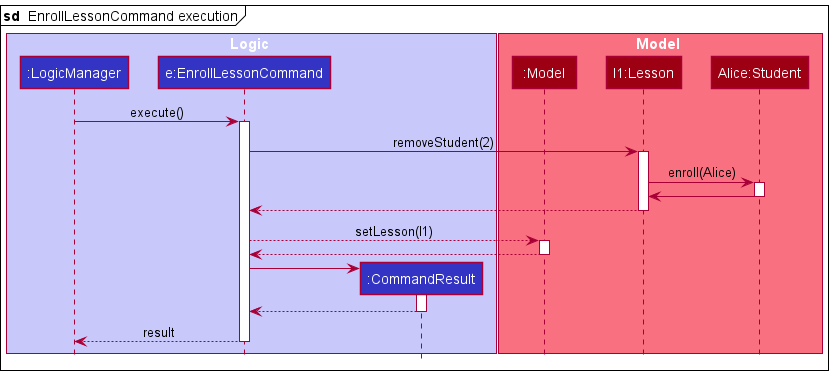

The diagram above was rendered by PlantUML. Its source (embedded in the PNG):
@startuml
!include style.puml

box Logic LOGIC_COLOR_T1
participant ":LogicManager" as LogicManager LOGIC_COLOR
participant "e:EnrollLessonCommand" as EnrollLessonCommand LOGIC_COLOR
participant ":CommandResult" as CommandResult LOGIC_COLOR
end box

box Model MODEL_COLOR_T1
participant ":Model" as Model MODEL_COLOR
participant "l1:Lesson" as Lesson MODEL_COLOR
participant "Alice:Student" as Student MODEL_COLOR
end box

mainframe **sd**  EnrollLessonCommand execution

LogicManager -> EnrollLessonCommand : execute()
activate EnrollLessonCommand

EnrollLessonCommand -> Lesson : removeStudent(2)
activate Lesson

Lesson -> Student : enroll(Alice)
activate Student

Student -> Lesson
deactivate Student

Lesson --> EnrollLessonCommand
deactivate Lesson

EnrollLessonCommand --> Model : setLesson(l1)
activate Model

Model --> EnrollLessonCommand
deactivate Model

create CommandResult
EnrollLessonCommand -> CommandResult
activate CommandResult

CommandResult --> EnrollLessonCommand
deactivate CommandResult

EnrollLessonCommand --> LogicManager : result
deactivate EnrollLessonCommand


@enduml